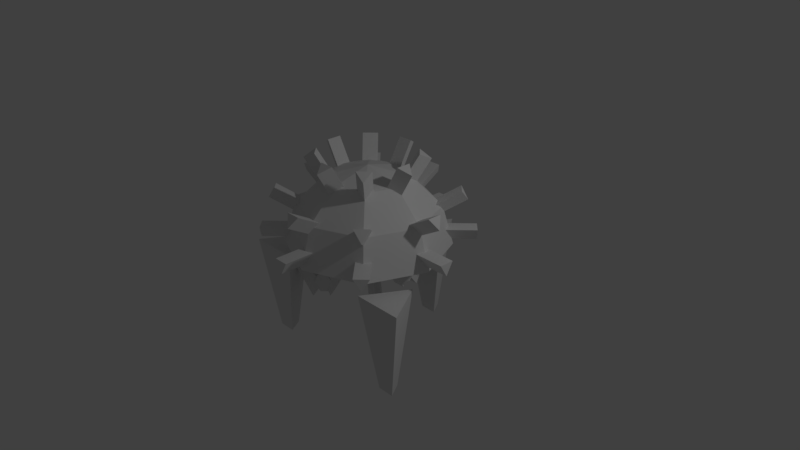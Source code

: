 # Source: UnionT1bomb.blend  (saved by Blender 2.79.0; exported with 4.5.12 LTS)
import bpy
from mathutils import Matrix  # noqa: F401  (used for matrix-valued properties, if any)

bpy.ops.wm.read_factory_settings(use_empty=True)
scene = bpy.context.scene
scene.name = 'Scene'

# ---- collections
col_collection_1 = bpy.data.collections.new('Collection 1'); scene.collection.children.link(col_collection_1)

# ---- world
world_world = bpy.data.worlds.new('World'); scene.world = world_world
world_world.color = (0.05088, 0.05088, 0.05088)
world_world.use_sun_shadow = False
world_world.sun_shadow_jitter_overblur = 0.0
world_world.cycles.sampling_method = 'MANUAL'

# ---- cameras
cam_camera = bpy.data.cameras.new('Camera')
cam_camera.clip_end = 100.0
cam_camera.lens = 35.0
cam_camera.sensor_width = 32.0
cam_camera.sensor_height = 18.0
cam_camera.ortho_scale = 7.314
cam_camera.dof.focus_distance = 0.0

# ---- lights
light_lamp = bpy.data.lights.new('Lamp', 'POINT')
light_lamp.transmission_factor = 0.0
light_lamp.cutoff_distance = 30.0
light_lamp.energy = 100.0
light_lamp.shadow_buffer_clip_start = 1.001
light_lamp.shadow_soft_size = 0.1
light_lamp.shadow_maximum_resolution = 0.006
light_lamp.use_absolute_resolution = True

# ---- meshes
me_sphere = bpy.data.meshes.new('Sphere')
me_sphere.from_pydata([(0.0, 0.4298, 0.8966), (-9.177e-08, 3.801e-08, 1.012), (0.3039, 0.3039, 0.8966), (0.5263, 0.5263, 0.582), (0.6078, 0.6078, 0.1523), (0.4298, 1.149e-07, 0.8966), (0.7444, 1.405e-07, 0.582), (0.8595, 1.149e-07, 0.1523), (0.3039, -0.3039, 0.8966), (0.5263, -0.5263, 0.582), (0.6078, -0.6078, 0.1523), (-4.054e-08, -0.4298, 0.8966), (3.631e-08, -0.7444, 0.582), (1.069e-08, -0.8595, 0.1523), (-0.3039, -0.3039, 0.8966), (-0.5263, -0.5263, 0.582), (-0.6078, -0.6078, 0.1523), (-0.4298, 1.661e-07, 0.8966), (-0.7444, 8.924e-08, 0.582), (-0.8595, 1.405e-07, 0.1523), (-0.3039, 0.3039, 0.8966), (-0.5263, 0.5263, 0.582), (-0.6078, 0.6078, 0.1523), (-4.054e-08, 0.7444, 0.582), (1.069e-08, 0.8595, 0.1523)], [], [(24, 23, 3, 4), (0, 1, 2), (23, 0, 2, 3), (2, 1, 5), (3, 2, 5, 6), (4, 3, 6, 7), (6, 5, 8, 9), (7, 6, 9, 10), (5, 1, 8), (9, 8, 11, 12), (10, 9, 12, 13), (8, 1, 11), (12, 11, 14, 15), (13, 12, 15, 16), (11, 1, 14), (15, 14, 17, 18), (16, 15, 18, 19), (14, 1, 17), (18, 17, 20, 21), (19, 18, 21, 22), (17, 1, 20), (22, 21, 23, 24), (20, 1, 0), (21, 20, 0, 23), (4, 7, 10, 13, 16, 19, 22, 24)])
me_sphere.use_remesh_preserve_volume = False
me_sphere.use_remesh_preserve_attributes = False
me_sphere.use_mirror_vertex_groups = False
me_sphere.update()
me_cube_001 = bpy.data.meshes.new('Cube.001')
me_cube_001.from_pydata([(0.4429, 0.7431, 2.337), (-0.4429, 0.7431, 2.337), (0.4429, 0.816, 1.63), (-0.4429, 0.816, 1.63), (0.4429, 1.024, 1.501), (-0.4429, 1.024, 1.501), (0.4429, 1.159, 2.081), (-0.4429, 1.159, 2.081), (0.4429, 1.086, 2.789), (-0.4429, 1.086, 2.789), (0.4429, 0.8782, 2.917), (-0.4429, 0.8782, 2.917), (0.728, 1.748, 4.644), (0.2821, 1.423, 4.719), (0.728, 1.166, 1.148), (0.2821, 0.9928, 2.131), (-0.7281, 1.748, 4.644), (-0.2821, 1.423, 4.719), (-0.728, 1.166, 1.148), (-0.2821, 0.9928, 2.131), (0.5328, 1.457, 2.896), (0.2064, 1.31, 3.208), (-0.5328, 1.457, 2.896), (-0.2064, 1.31, 3.208), (0.6727, 0.7971, 1.362), (0.2607, 0.9629, 2.257), (0.6727, 0.2802, 4.636), (0.2607, 0.5803, 4.68), (-0.6727, 0.7971, 1.362), (-0.2607, 0.9629, 2.257), (-0.6727, 0.2802, 4.636), (-0.2607, 0.5803, 4.68), (-2.544e-07, 1.969, -2.078), (-1.341e-07, 2.358, 4.898), (0.8787, 1.668, -2.078), (2.581, 1.474, 4.898), (-0.8787, 1.668, -2.078), (-2.581, 1.474, 4.898)], [], [(0, 1, 3, 2), (2, 3, 5, 4), (4, 5, 7, 6), (6, 7, 9, 8), (3, 1, 11, 9, 7, 5), (8, 9, 11, 10), (10, 11, 1, 0), (0, 2, 4, 6, 8, 10), (20, 21, 15, 14), (14, 15, 19, 18), (22, 23, 17, 16), (16, 17, 13, 12), (20, 22, 16, 12), (23, 21, 13, 17), (19, 15, 21, 23), (14, 18, 22, 20), (18, 19, 23, 22), (12, 13, 21, 20), (26, 27, 31, 30), (28, 29, 25, 24), (32, 33, 35, 34), (34, 35, 37, 36), (35, 33, 37), (36, 37, 33, 32), (32, 34, 36), (30, 28, 24, 26), (24, 25, 27, 26), (30, 31, 29, 28), (27, 25, 29, 31)])
me_cube_001.use_remesh_preserve_volume = False
me_cube_001.use_remesh_preserve_attributes = False
me_cube_001.use_mirror_vertex_groups = False
me_cube_001.update()
me_icosphere = bpy.data.meshes.new('Icosphere')
me_icosphere.from_pydata([(0.7836, 3.83e-07, 1.13), (0.6361, -0.09832, 1.215), (0.6361, 0.09832, 1.215), (1.244, 6.079e-07, 0.587), (1.159, -0.09832, 0.7345), (1.159, 0.09832, 0.7345), (1.371, 6.699e-07, 0.036), (1.371, -0.09832, 0.2063), (1.371, 0.09832, 0.2063), (-0.5541, 0.5541, 1.13), (-0.3803, 0.5193, 1.215), (-0.5193, 0.3803, 1.215), (-0.8794, 0.8794, 0.587), (-0.7497, 0.8888, 0.7345), (-0.8888, 0.7497, 0.7345), (-0.9692, 0.9692, 0.036), (-0.8996, 1.039, 0.2063), (-1.039, 0.8996, 0.2063), (0.5541, -0.5541, 1.13), (0.3803, -0.5193, 1.215), (0.5193, -0.3803, 1.215), (0.8794, -0.8794, 0.587), (0.7497, -0.8888, 0.7345), (0.8888, -0.7497, 0.7345), (0.9692, -0.9692, 0.036), (0.8996, -1.039, 0.2063), (1.039, -0.8996, 0.2063), (0.5541, 0.5541, 1.13), (0.5193, 0.3803, 1.215), (0.3803, 0.5193, 1.215), (0.8794, 0.8794, 0.587), (0.8888, 0.7497, 0.7345), (0.7497, 0.8888, 0.7345), (0.9692, 0.9692, 0.036), (1.039, 0.8996, 0.2063), (0.8996, 1.039, 0.2063), (-0.5541, -0.5541, 1.13), (-0.5193, -0.3803, 1.215), (-0.3803, -0.5193, 1.215), (-0.8794, -0.8794, 0.587), (-0.8888, -0.7497, 0.7345), (-0.7497, -0.8888, 0.7345), (-0.9692, -0.9692, 0.036), (-1.039, -0.8996, 0.2063), (-0.8996, -1.039, 0.2063), (-0.7836, -3.425e-08, 1.13), (-0.6361, 0.09832, 1.215), (-0.6361, -0.09832, 1.215), (-1.244, -5.437e-08, 0.587), (-1.159, 0.09832, 0.7345), (-1.159, -0.09832, 0.7345), (-1.371, -5.991e-08, 0.036), (-1.371, 0.09832, 0.2063), (-1.371, -0.09832, 0.2063), (2.553e-07, -0.7836, 1.13), (-0.09832, -0.6361, 1.215), (0.09832, -0.6361, 1.215), (4.053e-07, -1.244, 0.587), (-0.09832, -1.159, 0.7345), (0.09832, -1.159, 0.7345), (4.466e-07, -1.371, 0.036), (-0.09832, -1.371, 0.2063), (0.09832, -1.371, 0.2063), (0.0, 0.7836, 1.13), (0.09832, 0.6361, 1.215), (-0.09832, 0.6361, 1.215), (0.0, 1.244, 0.587), (0.09832, 1.159, 0.7345), (-0.09832, 1.159, 0.7345), (0.0, 1.371, 0.036), (0.09832, 1.371, 0.2063), (-0.09832, 1.371, 0.2063), (-0.655, -0.516, 0.2063), (-0.5855, -0.5855, 0.036), (-0.516, -0.655, 0.2063), (-0.6887, 0.09832, 0.4632), (-0.7738, -5.437e-08, 0.3157), (-0.6887, -0.09832, 0.4632), (-0.5565, -0.4174, 0.4632), (-0.5472, -0.5472, 0.3157), (-0.4174, -0.5565, 0.4632), (-0.3275, -0.1885, 0.7454), (-0.3623, -0.3623, 0.6603), (-0.1885, -0.3275, 0.7454), (-0.3648, 0.09832, 0.7454), (-0.5123, -3.425e-08, 0.6603), (-0.3648, -0.09832, 0.7454), (-0.828, 0.09832, 0.2063), (-0.828, -5.991e-08, 0.036), (-0.828, -0.09832, 0.2063), (-0.516, 0.655, 0.2063), (-0.5855, 0.5855, 0.036), (-0.655, 0.516, 0.2063), (-0.4174, 0.5565, 0.4632), (-0.5472, 0.5472, 0.3157), (-0.5565, 0.4174, 0.4632), (-0.1885, 0.3275, 0.7454), (-0.3623, 0.3623, 0.6603), (-0.3275, 0.1885, 0.7454), (0.09832, 0.3648, 0.7454), (0.0, 0.5123, 0.6603), (-0.09832, 0.3648, 0.7454), (0.09832, 0.6887, 0.4632), (0.0, 0.7738, 0.3157), (-0.09832, 0.6887, 0.4632), (0.09832, 0.828, 0.2063), (0.0, 0.828, 0.036), (-0.09832, 0.828, 0.2063), (0.655, 0.516, 0.2063), (0.5855, 0.5855, 0.036), (0.516, 0.655, 0.2063), (0.5565, 0.4174, 0.4632), (0.5472, 0.5472, 0.3157), (0.4174, 0.5565, 0.4632), (0.3275, 0.1885, 0.7454), (0.3623, 0.3623, 0.6603), (0.1885, 0.3275, 0.7454), (0.3648, -0.09832, 0.7454), (0.5123, 2.925e-07, 0.6603), (0.3648, 0.09832, 0.7454), (0.6887, -0.09832, 0.4632), (0.7738, 6.079e-07, 0.3157), (0.6887, 0.09832, 0.4632), (0.828, -0.09832, 0.2063), (0.828, 6.699e-07, 0.036), (0.828, 0.09832, 0.2063), (0.516, -0.655, 0.2063), (0.5855, -0.5855, 0.036), (0.655, -0.516, 0.2063), (0.4174, -0.5565, 0.4632), (0.5472, -0.5472, 0.3157), (0.5565, -0.4174, 0.4632), (0.1885, -0.3275, 0.7454), (0.3623, -0.3623, 0.6603), (0.3275, -0.1885, 0.7454), (-0.09832, -0.828, 0.2063), (4.466e-07, -0.828, 0.036), (0.09832, -0.828, 0.2063), (-0.09832, -0.6887, 0.4632), (4.053e-07, -0.7738, 0.3157), (0.09832, -0.6887, 0.4632), (-0.09832, -0.3648, 0.7454), (1.799e-07, -0.5123, 0.6603), (0.09832, -0.3648, 0.7454)], [], [(1, 0, 2), (42, 43, 72, 73), (44, 42, 73, 74), (43, 44, 74, 72), (28, 27, 29), (48, 49, 75, 76), (50, 48, 76, 77), (49, 50, 77, 75), (64, 63, 65), (39, 40, 78, 79), (41, 39, 79, 80), (40, 41, 80, 78), (10, 9, 11), (36, 37, 81, 82), (38, 36, 82, 83), (37, 38, 83, 81), (46, 45, 47), (45, 46, 84, 85), (47, 45, 85, 86), (46, 47, 86, 84), (37, 36, 38), (51, 52, 87, 88), (53, 51, 88, 89), (52, 53, 89, 87), (55, 54, 56), (15, 16, 90, 91), (17, 15, 91, 92), (16, 17, 92, 90), (19, 18, 20), (12, 13, 93, 94), (14, 12, 94, 95), (13, 14, 95, 93), (52, 51, 53), (9, 10, 96, 97), (11, 9, 97, 98), (10, 11, 98, 96), (49, 48, 50), (63, 64, 99, 100), (65, 63, 100, 101), (64, 65, 101, 99), (13, 12, 14), (66, 67, 102, 103), (68, 66, 103, 104), (67, 68, 104, 102), (16, 15, 17), (69, 70, 105, 106), (71, 69, 106, 107), (70, 71, 107, 105), (70, 69, 71), (33, 34, 108, 109), (35, 33, 109, 110), (34, 35, 110, 108), (67, 66, 68), (30, 31, 111, 112), (32, 30, 112, 113), (31, 32, 113, 111), (34, 33, 35), (27, 28, 114, 115), (29, 27, 115, 116), (28, 29, 116, 114), (31, 30, 32), (0, 1, 117, 118), (2, 0, 118, 119), (1, 2, 119, 117), (7, 6, 8), (3, 4, 120, 121), (5, 3, 121, 122), (4, 5, 122, 120), (25, 24, 26), (6, 7, 123, 124), (8, 6, 124, 125), (7, 8, 125, 123), (4, 3, 5), (24, 25, 126, 127), (26, 24, 127, 128), (25, 26, 128, 126), (22, 21, 23), (21, 22, 129, 130), (23, 21, 130, 131), (22, 23, 131, 129), (61, 60, 62), (18, 19, 132, 133), (20, 18, 133, 134), (19, 20, 134, 132), (58, 57, 59), (60, 61, 135, 136), (62, 60, 136, 137), (61, 62, 137, 135), (40, 39, 41), (57, 58, 138, 139), (59, 57, 139, 140), (58, 59, 140, 138), (43, 42, 44), (54, 55, 141, 142), (56, 54, 142, 143), (55, 56, 143, 141)])
me_icosphere.use_remesh_preserve_volume = False
me_icosphere.use_remesh_preserve_attributes = False
me_icosphere.use_mirror_vertex_groups = False
me_icosphere.update()
me_cylinder_001 = bpy.data.meshes.new('Cylinder.001')
me_cylinder_001.from_pydata([(0.0, 0.687, -1.076), (0.0, 0.687, 0.8689), (0.595, -0.3435, -1.076), (0.595, -0.3435, 0.8689), (-0.595, -0.3435, -1.076), (-0.595, -0.3435, 0.8689)], [], [(0, 1, 3, 2), (2, 3, 5, 4), (3, 1, 5), (4, 5, 1, 0), (0, 2, 4)])
me_cylinder_001.use_remesh_preserve_volume = False
me_cylinder_001.use_remesh_preserve_attributes = False
me_cylinder_001.use_mirror_vertex_groups = False
me_cylinder_001.update()

# ---- objects
ob_sphere = bpy.data.objects.new('Sphere', me_sphere)
ob_cube_002 = bpy.data.objects.new('Cube.002', me_cube_001)
ob_cube_000 = bpy.data.objects.new('Cube.000', me_cube_001)
ob_cube_001 = bpy.data.objects.new('Cube.001', me_cube_001)
ob_icosphere = bpy.data.objects.new('Icosphere', me_icosphere)
ob_cylinder = bpy.data.objects.new('Cylinder', me_cylinder_001)
ob_lamp = bpy.data.objects.new('Lamp', light_lamp)
ob_camera = bpy.data.objects.new('Camera', cam_camera)

# ---- transforms, parenting, visibility, modifiers, constraints
ob_sphere.location = (0.0, 0.0, 1.282)
ob_sphere.scale = (1.248, 1.248, 1.248)
ob_sphere.lineart.crease_threshold = 0.0
ob_cube_002.location = (0.0, 0.0, 0.3879)
ob_cube_002.rotation_euler = (0.0, -0.0, 4.189)
ob_cube_002.scale = (0.1297, 0.6561, 0.1837)
ob_cube_002.lineart.crease_threshold = 0.0
ob_cube_000.location = (0.0, 0.0, 0.3879)
ob_cube_000.rotation_euler = (0.0, -0.0, 2.094)
ob_cube_000.scale = (0.1297, 0.6561, 0.1837)
ob_cube_000.lineart.crease_threshold = 0.0
ob_cube_001.location = (0.0, 0.0, 0.3879)
ob_cube_001.scale = (0.1297, 0.6561, 0.1837)
ob_cube_001.lineart.crease_threshold = 0.0
ob_icosphere.location = (0.0, 0.0, 1.505)
ob_icosphere.lineart.crease_threshold = 0.0
ob_cylinder.location = (0.0, 0.0, 1.53)
ob_cylinder.scale = (0.4802, 0.4802, 0.4802)
ob_cylinder.lineart.crease_threshold = 0.0
ob_lamp.location = (4.076, 1.005, 5.039)
ob_lamp.rotation_euler = (0.6503, 0.05522, 1.866)
ob_lamp.lock_rotations_4d = False
ob_lamp.empty_display_type = 'ARROWS'
ob_lamp.color = (0.0, 0.0, 0.0, 0.0)
ob_lamp.lineart.crease_threshold = 0.0
ob_camera.location = (7.481, -6.508, 6.648)
ob_camera.rotation_euler = (1.109, 0.0, 0.8149)
ob_camera.lock_rotations_4d = False
ob_camera.empty_display_type = 'ARROWS'
ob_camera.color = (0.0, 0.0, 0.0, 0.0)
ob_camera.display_type = 'WIRE'
ob_camera.lineart.crease_threshold = 0.0

# ---- collection membership
col_collection_1.objects.link(ob_sphere)
col_collection_1.objects.link(ob_cube_002)
col_collection_1.objects.link(ob_cube_000)
col_collection_1.objects.link(ob_cube_001)
col_collection_1.objects.link(ob_icosphere)
col_collection_1.objects.link(ob_cylinder)
col_collection_1.objects.link(ob_lamp)
col_collection_1.objects.link(ob_camera)

# ---- scene / render settings (as saved in the file)
scene.camera = ob_camera
scene.frame_start = 1; scene.frame_end = 250; scene.frame_set(1)
scene.render.engine = 'CYCLES'
scene.render.resolution_percentage = 50
scene.render.dither_intensity = 0.0
scene.cycles.use_denoising = False
scene.cycles.samples = 128
scene.cycles.sampling_pattern = 'TABULATED_SOBOL'
scene.cycles.use_adaptive_sampling = False
scene.cycles.use_light_tree = False
scene.cycles.blur_glossy = 0.0
scene.cycles.sample_clamp_indirect = 0.0
scene.view_settings.view_transform = 'Standard'
bpy.context.view_layer.update()
